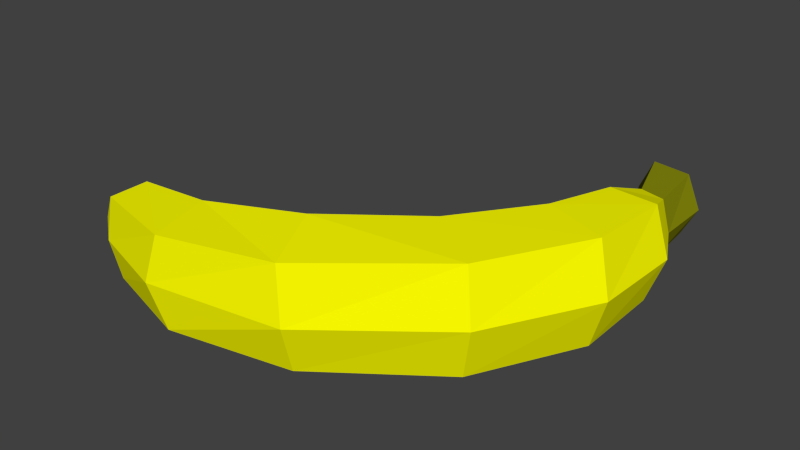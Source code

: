 # Source: banana.blend  (saved by Blender 2.81.16; exported with 4.5.12 LTS)
import bpy
from mathutils import Matrix  # noqa: F401  (used for matrix-valued properties, if any)

bpy.ops.wm.read_factory_settings(use_empty=True)
scene = bpy.context.scene
scene.name = 'Scene'

# ---- collections
col_collection_1 = bpy.data.collections.new('Collection 1'); scene.collection.children.link(col_collection_1)

# ---- materials (node trees are filled in below, after node groups)
mat_banana = bpy.data.materials.new('Banana')
mat_banana.alpha_threshold = 0.0
mat_banana.use_transparent_shadow = False
mat_banana.diffuse_color = (1.0, 1.0, 0.0, 1.0)
mat_banana.roughness = 0.5
mat_bananastem = bpy.data.materials.new('BananaStem')
mat_bananastem.alpha_threshold = 0.0
mat_bananastem.use_transparent_shadow = False
mat_bananastem.diffuse_color = (0.2403, 0.2496, 0.00437, 1.0)
mat_bananastem.roughness = 0.5

# ---- material node trees

# ---- world
world_world = bpy.data.worlds.new('World'); scene.world = world_world
world_world.color = (0.05088, 0.05088, 0.05088)
world_world.use_sun_shadow = False
world_world.sun_shadow_jitter_overblur = 0.0
world_world.cycles.sampling_method = 'MANUAL'
world_world.cycles.sample_map_resolution = 256

# ---- meshes
me_plane = bpy.data.meshes.new('Plane')
me_plane.from_pydata([(1.022, 0.275, -0.6722), (1.731, -0.0001059, -0.6688), (1.244, 1.139, -0.6213), (1.758, 1.085, -0.6157), (1.279, 1.756, -0.3971), (1.561, 1.678, -0.3948), (1.051, 2.501, -0.4254), (1.48, 2.423, -0.4218), (0.3462, -0.7175, -0.6876), (1.058, -1.255, -0.6858), (-0.6846, -1.477, -0.6574), (-0.3244, -2.233, -0.7059), (-1.947, -1.897, -0.6017), (-1.739, -2.632, -0.6017), (-2.895, -1.873, -0.5416), (-2.887, -2.317, -0.5416), (-3.323, -1.781, -0.2198), (-3.377, -1.992, -0.2206), (0.7543, 0.3791, -0.03442), (1.943, -0.08281, -0.02761), (0.9983, 1.162, -0.0347), (1.982, 1.071, -0.02346), (1.136, 1.796, -0.03453), (1.699, 1.64, -0.02977), (0.8335, 2.541, -0.0405), (1.691, 2.386, -0.03348), (-0.03347, -0.6207, -0.03372), (1.23, -1.388, -0.02997), (-0.8868, -1.303, 0.01533), (-0.245, -2.447, -0.08165), (-2.026, -1.678, -0.03237), (-1.871, -2.753, -0.03237), (-2.95, -1.783, -0.03237), (-2.918, -2.419, -0.03237), (-3.3, -1.704, -0.03165), (-3.396, -2.071, -0.03309), (0.9645, 0.2974, 0.6065), (1.775, -0.01687, 0.6104), (1.192, 1.15, 0.5572), (1.792, 1.081, 0.5635), (1.256, 1.763, 0.3303), (1.573, 1.675, 0.333), (1.018, 2.508, 0.3476), (1.501, 2.421, 0.3516), (0.2946, -0.6809, 0.622), (1.103, -1.289, 0.6241), (-0.7479, -1.526, 0.6426), (-0.3305, -2.381, 0.5881), (-1.96, -1.851, 0.5369), (-1.726, -2.678, 0.5369), (-2.896, -1.846, 0.4769), (-2.887, -2.344, 0.4769), (-3.319, -1.786, 0.1559), (-3.373, -1.992, 0.1551)], [], [(0, 2, 3, 1), (2, 4, 5, 3), (4, 6, 7, 5), (1, 9, 8, 0), (9, 11, 10, 8), (11, 13, 12, 10), (13, 15, 14, 12), (15, 17, 16, 14), (34, 35, 53, 52), (27, 19, 37, 45), (20, 18, 36, 38), (19, 21, 39, 37), (32, 34, 52, 50), (26, 28, 46, 44), (31, 29, 47, 49), (21, 23, 41, 39), (5, 7, 25, 23), (15, 13, 31, 33), (7, 6, 24, 25), (10, 12, 30, 28), (4, 2, 20, 22), (11, 9, 27, 29), (17, 15, 33, 35), (0, 8, 26, 18), (12, 14, 32, 30), (6, 4, 22, 24), (3, 5, 23, 21), (13, 11, 29, 31), (8, 10, 28, 26), (14, 16, 34, 32), (1, 3, 21, 19), (2, 0, 18, 20), (9, 1, 19, 27), (16, 17, 35, 34), (36, 37, 39, 38), (38, 39, 41, 40), (40, 41, 43, 42), (37, 36, 44, 45), (45, 44, 46, 47), (47, 46, 48, 49), (49, 48, 50, 51), (51, 50, 52, 53), (23, 25, 43, 41), (33, 31, 49, 51), (25, 24, 42, 43), (28, 30, 48, 46), (22, 20, 38, 40), (29, 27, 45, 47), (35, 33, 51, 53), (18, 26, 44, 36), (30, 32, 50, 48), (24, 22, 40, 42)])
me_plane.polygons.foreach_set('material_index', [0, 0, 1, 0, 0, 0, 0, 0, 0, 0, 0, 0, 0, 0, 0, 0, 1, 0, 1, 0, 0, 0, 0, 0, 0, 1, 0, 0, 0, 0, 0, 0, 0, 0, 0, 0, 1, 0, 0, 0, 0, 0, 1, 0, 1, 0, 0, 0, 0, 0, 0, 1])
me_plane.materials.append(mat_banana)
me_plane.materials.append(mat_bananastem)
me_plane.use_remesh_preserve_volume = False
me_plane.use_remesh_preserve_attributes = False
me_plane.use_mirror_vertex_groups = False
me_plane.update()

# ---- objects
ob_plane = bpy.data.objects.new('Plane', me_plane)

# ---- transforms, parenting, visibility, modifiers, constraints
ob_plane.location = (0.0, 0.0, 0.0)
ob_plane.lineart.crease_threshold = 0.0

# ---- collection membership
col_collection_1.objects.link(ob_plane)

# ---- scene / render settings (as saved in the file)
scene.frame_start = 1; scene.frame_end = 250; scene.frame_set(1)
scene.render.engine = 'BLENDER_EEVEE_NEXT'
scene.render.resolution_percentage = 50
scene.render.dither_intensity = 0.0
scene.cycles.use_denoising = False
scene.cycles.samples = 10
scene.cycles.sampling_pattern = 'TABULATED_SOBOL'
scene.cycles.light_sampling_threshold = 0.0
scene.cycles.use_adaptive_sampling = False
scene.cycles.use_light_tree = False
scene.cycles.blur_glossy = 0.0
scene.cycles.pixel_filter_type = 'GAUSSIAN'
scene.cycles.sample_clamp_indirect = 0.0
scene.view_settings.view_transform = 'Standard'
bpy.context.view_layer.update()

# ---- added for rendering (the .blend has no active camera and no usable light): camera, sun
cam_auto = bpy.data.cameras.new('AutoCamera')
cam_auto.lens = 50.0
cam_auto.sensor_width = 36.0
cam_auto.clip_end = 1000.0
ob_auto_camera = bpy.data.objects.new('AutoCamera', cam_auto)
scene.collection.objects.link(ob_auto_camera)
ob_auto_camera.location = (6.38596, -8.61692, 5.64241)
ob_auto_camera.rotation_euler = (1.09748, -7.21219e-08, 0.694738)
scene.camera = ob_auto_camera
light_auto_sun = bpy.data.lights.new('AutoSun', 'SUN')
light_auto_sun.energy = 3.0
light_auto_sun.angle = 0.0523599
ob_auto_sun = bpy.data.objects.new('AutoSun', light_auto_sun)
scene.collection.objects.link(ob_auto_sun)
ob_auto_sun.rotation_euler = (0.872665, 0.174533, 0.523599)
bpy.context.view_layer.update()
